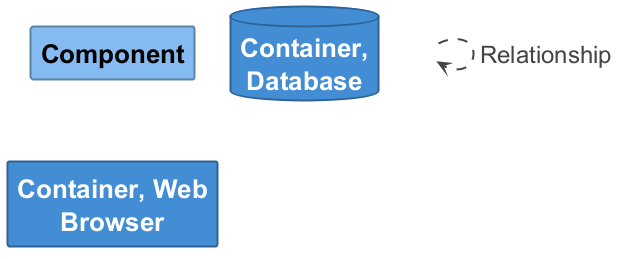

The diagram above was rendered by PlantUML. Its source (embedded in the PNG):
@startuml

set separator none
hide stereotype

<style>
  root {
    BackgroundColor: #ffffff;
    FontColor: #444444;
  }
  // Element,Component
  .Element-RWxlbWVudCxDb21wb25lbnQ= {
    BackgroundColor: #85bbf0;
    LineColor: #5d82a8;
    LineStyle: 0;
    LineThickness: 2;
    FontColor: #000000;
    FontSize: 24;
    HorizontalAlignment: center;
    Shadowing: 0;
    MaximumWidth: 200;
  }
  // Element,Container,Database
  .Element-RWxlbWVudCxDb250YWluZXIsRGF0YWJhc2U= {
    BackgroundColor: #438dd5;
    LineColor: #2e6295;
    LineStyle: 0;
    LineThickness: 2;
    FontColor: #ffffff;
    FontSize: 24;
    HorizontalAlignment: center;
    Shadowing: 0;
    MaximumWidth: 200;
  }
  // Element,Container,Web Browser
  .Element-RWxlbWVudCxDb250YWluZXIsV2ViIEJyb3dzZXI= {
    BackgroundColor: #438dd5;
    LineColor: #2e6295;
    LineStyle: 0;
    LineThickness: 2;
    FontColor: #ffffff;
    FontSize: 24;
    HorizontalAlignment: center;
    Shadowing: 0;
    MaximumWidth: 200;
  }
  // Relationship
  .Relationship-UmVsYXRpb25zaGlw {
    LineThickness: 2;
    LineStyle: 10-10;
    LineColor: #444444;
    FontColor: #444444;
    FontSize: 24;
  }
  // API
  .Boundary-QVBJ {
    BackgroundColor: #ffffff;
    LineColor: #2e6295;
    LineStyle: 0;
    LineThickness: 2;
    FontColor: #ffffff;
    FontSize: 24;
    HorizontalAlignment: center;
    Shadowing: 0;
  }
  // SismoReporta AQP
  .Boundary-U2lzbW9SZXBvcnRhIEFRUA== {
    BackgroundColor: #ffffff;
    LineColor: #0b4884;
    LineStyle: 0;
    LineThickness: 2;
    FontColor: #ffffff;
    FontSize: 24;
    HorizontalAlignment: center;
    Shadowing: 0;
  }
  // transparent element for relationships in legend
  .Element-Transparent {
    BackgroundColor: transparent;
    LineColor: transparent;
    FontColor: transparent;
  }
</style>

rectangle "==Component" <<Element-RWxlbWVudCxDb21wb25lbnQ=>>

database "==Container, Database" <<Element-RWxlbWVudCxDb250YWluZXIsRGF0YWJhc2U=>>

rectangle "==Container, Web Browser" <<Element-RWxlbWVudCxDb250YWluZXIsV2ViIEJyb3dzZXI=>>

rectangle "." <<.Element-Transparent>> as 1
1 --> 1 <<Relationship-UmVsYXRpb25zaGlw>> : "Relationship"

@enduml